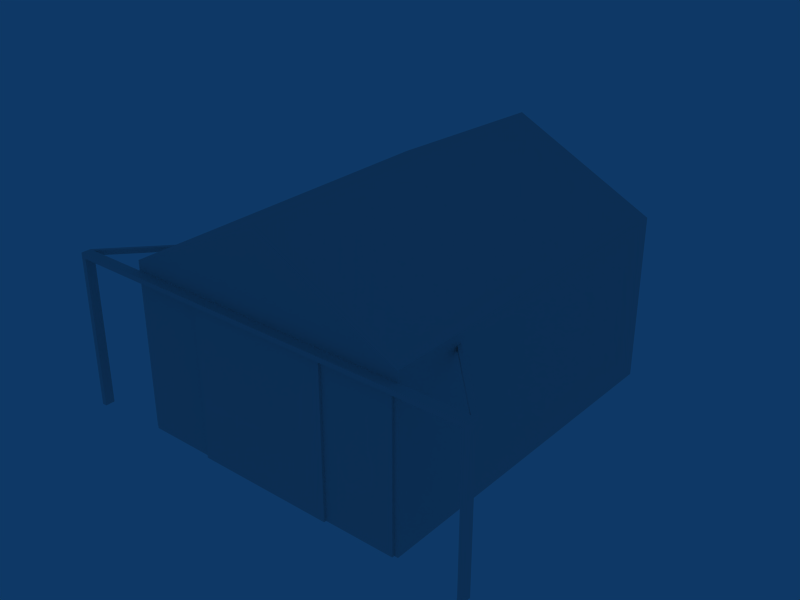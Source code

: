 # Source: ebgb_building_ref_013.blend  (saved by Blender 2.79.0; exported with 4.5.12 LTS)
import bpy
from mathutils import Matrix  # noqa: F401  (used for matrix-valued properties, if any)

bpy.ops.wm.read_factory_settings(use_empty=True)
scene = bpy.context.scene
scene.name = 'Scene'

# ---- collections
col_collection_1 = bpy.data.collections.new('Collection 1'); scene.collection.children.link(col_collection_1)
col_collection_2 = bpy.data.collections.new('Collection 2'); scene.collection.children.link(col_collection_2)
col_collection_2.hide_render = True
col_collection_2.hide_viewport = True

# ---- materials (node trees are filled in below, after node groups)
mat_material = bpy.data.materials.new('Material')
mat_material.alpha_threshold = 0.0
mat_material.preview_render_type = 'FLAT'
mat_material.roughness = 0.5
mat_defaultwhite = bpy.data.materials.new('DefaultWhite')
mat_defaultwhite.alpha_threshold = 0.0
mat_defaultwhite.diffuse_color = (1.0, 1.0, 1.0, 1.0)
mat_defaultwhite.specular_color = (0.5, 0.5, 0.5)
mat_defaultwhite.roughness = 0.5
mat_defaultwhite.specular_intensity = 1.0
mat_defaultwhite.line_color = (0.0, 0.0, 0.0, 1.0)

# ---- node groups
ng_auto_smooth = bpy.data.node_groups.new('Auto Smooth', 'GeometryNodeTree')
_s = ng_auto_smooth.interface.new_socket(name='Geometry', in_out='OUTPUT', socket_type='NodeSocketGeometry')
_s = ng_auto_smooth.interface.new_socket(name='Geometry', in_out='INPUT', socket_type='NodeSocketGeometry')
_s = ng_auto_smooth.interface.new_socket(name='Angle', in_out='INPUT', socket_type='NodeSocketFloat')
_s.subtype = 'ANGLE'
_s.min_value = 0.0
_s.max_value = 3.142
ng_auto_smooth.is_modifier = True
_N = ng_auto_smooth.nodes; _L = ng_auto_smooth.links
n0 = _N.new('NodeGroupOutput'); n0.name = 'Group Output'; n0.location = (480, -100)
n1 = _N.new('NodeGroupInput'); n1.name = 'Group Input'; n1.location = (-420, -300)
n2 = _N.new('NodeGroupInput'); n2.name = 'Group Input.001'; n2.location = (-60, -100)
n3 = _N.new('GeometryNodeSetShadeSmooth'); n3.name = 'Set Shade Smooth'; n3.location = (120, -100)
n3.domain = 'EDGE'
n4 = _N.new('GeometryNodeSetShadeSmooth'); n4.name = 'Set Shade Smooth.001'; n4.location = (300, -100)
n5 = _N.new('GeometryNodeInputMeshEdgeAngle'); n5.name = 'Edge Angle'; n5.location = (-420, -220)
n6 = _N.new('GeometryNodeInputEdgeSmooth'); n6.name = 'Is Edge Smooth'; n6.location = (-60, -160)
n7 = _N.new('GeometryNodeInputShadeSmooth'); n7.name = 'Is Face Smooth'; n7.location = (-240, -340)
n8 = _N.new('FunctionNodeBooleanMath'); n8.name = 'Boolean Math'; n8.location = (-60, -220)
n9 = _N.new('FunctionNodeCompare'); n9.name = 'Compare'; n9.location = (-240, -180)
n9.operation = 'LESS_EQUAL'
_L.new(n5.outputs[0], n9.inputs[0])
_L.new(n4.outputs[0], n0.inputs[0])
_L.new(n1.outputs[1], n9.inputs[1])
_L.new(n9.outputs[0], n8.inputs[0])
_L.new(n7.outputs[0], n8.inputs[1])
_L.new(n2.outputs[0], n3.inputs[0])
_L.new(n6.outputs[0], n3.inputs[1])
_L.new(n3.outputs[0], n4.inputs[0])
_L.new(n8.outputs[0], n3.inputs[2])
n0.is_active_output = True

# ---- material node trees

# ---- world
world_world = bpy.data.worlds.new('World'); scene.world = world_world
world_world.color = (0.05656, 0.2208, 0.4)
world_world.use_sun_shadow = False
world_world.sun_shadow_jitter_overblur = 0.0
world_world.cycles.sampling_method = 'NONE'
world_world.cycles.sample_map_resolution = 256

# ---- meshes
me_cube_007 = bpy.data.meshes.new('Cube.007')
me_cube_007.from_pydata([(-6.0, -7.5, 6.0), (-6.0, -7.5, -1.0), (6.0, -7.5, 6.0), (6.0, -7.5, -1.0), (-5.842, -7.5, 6.0), (5.842, -7.5, 6.0), (-5.53, -7.5, -1.0), (5.53, -7.5, -1.0), (-6.0, -7.5, 5.545), (6.0, -7.5, 5.545), (5.53, -7.5, 5.545), (-5.53, -7.5, 5.545), (6.0, 7.5, -1.0), (-6.0, 7.5, -1.0), (6.0, 7.5, 6.0), (-6.0, 7.5, 6.0), (9.537e-07, 7.5, -1.0), (-2.861e-06, -7.5, 6.0), (1.907e-06, 7.5, 6.0), (1.907e-06, 7.5, 9.0), (-2.861e-06, -7.5, 9.0), (5.53, -7.233, 5.545), (-5.53, -7.233, 5.545), (-5.53, -7.233, -1.0), (5.53, -7.233, -1.0)], [], [(5, 10, 9, 2), (10, 7, 3, 9), (4, 11, 10, 5), (0, 8, 11, 4), (8, 1, 6, 11), (12, 14, 2, 3), (1, 0, 15, 13), (12, 16, 18, 14), (16, 13, 15, 18), (14, 18, 19), (18, 15, 19), (0, 17, 20), (17, 2, 20), (14, 19, 20, 2), (0, 20, 19, 15), (10, 11, 22, 21), (11, 6, 23, 22), (7, 10, 21, 24)])
_uv = me_cube_007.uv_layers.new(name='UVTex')
_uv.uv.foreach_set('vector', [0.5664, 0.3459, 0.5516, 0.3244, 0.5738, 0.3244, 0.5738, 0.3459, 0.5516, 0.3244, 0.5516, 0.01551, 0.5738, 0.01551, 0.5738, 0.3244, 0.01492, 0.3459, 0.02965, 0.3244, 0.5516, 0.3244, 0.5664, 0.3459, 0.007464, 0.3459, 0.007464, 0.3244, 0.02965, 0.3244, 0.01492, 0.3459, 0.007464, 0.3244, 0.007464, 0.01551, 0.02965, 0.01551, 0.02965, 0.3244, 0.7154, 0.01551, 0.7154, 0.3459, 0.007464, 0.3459, 0.007464, 0.01551, 0.007465, 0.01551, 0.007465, 0.3459, 0.7154, 0.3459, 0.7154, 0.01551, 0.5738, 0.01551, 0.2906, 0.01551, 0.2906, 0.3459, 0.5738, 0.3459, 0.2906, 0.01551, 0.007464, 0.01551, 0.007464, 0.3459, 0.2906, 0.3459, 0.5738, 0.3459, 0.2906, 0.3459, 0.2906, 0.4875, 0.2906, 0.3459, 0.007464, 0.3459, 0.2906, 0.4875, 0.007464, 0.3459, 0.2906, 0.3459, 0.2906, 0.4875, 0.2906, 0.3459, 0.5738, 0.3459, 0.2906, 0.4875, 0.7588, 0.9865, 0.7588, 0.5168, 0.009742, 0.5168, 0.009741, 0.9865, 0.009742, 0.9865, 0.009742, 0.5168, 0.7588, 0.5168, 0.7588, 0.9865, 0.5516, 0.3244, 0.02965, 0.3244, 0.02965, 0.3244, 0.5516, 0.3244, 0.02965, 0.3244, 0.02965, 0.01551, 0.02965, 0.01551, 0.02965, 0.3244, 0.5516, 0.01551, 0.5516, 0.3244, 0.5516, 0.3244, 0.5516, 0.01551])
me_cube_007.materials.append(mat_material)
me_cube_007.use_remesh_preserve_volume = False
me_cube_007.use_remesh_preserve_attributes = False
me_cube_007.use_mirror_vertex_groups = False
me_cube_007.update()
me_cube_009 = bpy.data.meshes.new('Cube.009')
me_cube_009.from_pydata([(5.842, -7.52, 6.382), (5.842, -7.52, -2.384e-07), (2.921, -7.52, 6.382), (2.921, -7.52, -2.384e-07), (5.842, -7.62, -2.384e-07), (2.921, -7.62, -2.384e-07), (2.921, -7.62, 6.382), (5.842, -7.62, 6.382)], [], [(3, 5, 6, 2), (2, 0, 1, 3), (1, 0, 7, 4), (5, 4, 7, 6)])
_uv = me_cube_009.uv_layers.new(name='UVTex')
_uv.uv.foreach_set('vector', [0.785, 0.5159, 0.785, 0.5159, 0.785, 0.9791, 0.785, 0.9791, 0.785, 0.9791, 0.9296, 0.9791, 0.9296, 0.5159, 0.785, 0.5159, 0.9296, 0.5159, 0.9296, 0.9791, 0.9296, 0.9791, 0.9296, 0.5159, 0.785, 0.5159, 0.9296, 0.5159, 0.9296, 0.9791, 0.785, 0.9791])
me_cube_009.materials.append(mat_material)
me_cube_009.use_remesh_preserve_volume = False
me_cube_009.use_remesh_preserve_attributes = False
me_cube_009.use_mirror_vertex_groups = False
me_cube_009.update()
me_cube_008 = bpy.data.meshes.new('Cube.008')
me_cube_008.from_pydata([(2.921, -7.737, 6.382), (2.921, -7.737, -2.384e-07), (0.0, -7.737, -2.384e-07), (0.0, -7.737, 6.382), (2.921, -7.637, -2.384e-07), (0.0, -7.637, -2.384e-07), (0.0, -7.637, 6.382), (2.921, -7.637, 6.382)], [], [(7, 0, 1, 4), (0, 3, 2, 1), (6, 5, 2, 3), (4, 5, 6, 7)])
_uv = me_cube_008.uv_layers.new(name='UVTex')
_uv.uv.foreach_set('vector', [0.9267, 0.9747, 0.9267, 0.9747, 0.9267, 0.5155, 0.9267, 0.5155, 0.9267, 0.9747, 0.7854, 0.9747, 0.7854, 0.5155, 0.9267, 0.5155, 0.7854, 0.9747, 0.7854, 0.5155, 0.7854, 0.5155, 0.7854, 0.9747, 0.9267, 0.5155, 0.7854, 0.5155, 0.7854, 0.9747, 0.9267, 0.9747])
me_cube_008.materials.append(mat_material)
me_cube_008.use_remesh_preserve_volume = False
me_cube_008.use_remesh_preserve_attributes = False
me_cube_008.use_mirror_vertex_groups = False
me_cube_008.update()
me_cube_005 = bpy.data.meshes.new('Cube.005')
me_cube_005.from_pydata([(-5.842, -7.62, 6.382), (-2.921, -7.62, 6.382), (-2.921, -7.62, -2.384e-07), (-5.842, -7.62, -2.384e-07), (-2.921, -7.52, -2.384e-07), (-2.921, -7.52, 6.382), (-5.842, -7.52, -2.384e-07), (-5.842, -7.52, 6.382)], [], [(0, 3, 2, 1), (0, 7, 6, 3), (6, 7, 5, 4), (1, 2, 4, 5)])
_uv = me_cube_005.uv_layers.new(name='UVTex')
_uv.uv.foreach_set('vector', [0.784, 0.9758, 0.784, 0.5186, 0.9273, 0.5186, 0.9273, 0.9758, 0.784, 0.9758, 0.784, 0.9758, 0.784, 0.5186, 0.784, 0.5186, 0.784, 0.5186, 0.784, 0.9758, 0.9273, 0.9758, 0.9273, 0.5186, 0.9273, 0.9758, 0.9273, 0.5186, 0.9273, 0.5186, 0.9273, 0.9758])
me_cube_005.materials.append(mat_material)
me_cube_005.use_remesh_preserve_volume = False
me_cube_005.use_remesh_preserve_attributes = False
me_cube_005.use_mirror_vertex_groups = False
me_cube_005.update()
me_cube_004 = bpy.data.meshes.new('Cube.004')
me_cube_004.from_pydata([(-2.921, -7.637, 6.382), (0.0, -7.637, 6.382), (0.0, -7.637, -2.384e-07), (-2.921, -7.637, -2.384e-07), (0.0, -7.737, 6.382), (0.0, -7.737, -2.384e-07), (-2.921, -7.737, -2.384e-07), (-2.921, -7.737, 6.382)], [], [(3, 0, 1, 2), (7, 6, 5, 4), (0, 3, 6, 7), (1, 4, 5, 2)])
_uv = me_cube_004.uv_layers.new(name='UVTex')
_uv.uv.foreach_set('vector', [0.7835, 0.5184, 0.7835, 0.9793, 0.9274, 0.9793, 0.9274, 0.5184, 0.7835, 0.9793, 0.7835, 0.5184, 0.9274, 0.5184, 0.9274, 0.9793, 0.7835, 0.9793, 0.7835, 0.5184, 0.7835, 0.5184, 0.7835, 0.9793, 0.9274, 0.9793, 0.9274, 0.9793, 0.9274, 0.5184, 0.9274, 0.5184])
me_cube_004.materials.append(mat_material)
me_cube_004.use_remesh_preserve_volume = False
me_cube_004.use_remesh_preserve_attributes = False
me_cube_004.use_mirror_vertex_groups = False
me_cube_004.update()
me_cube_002 = bpy.data.meshes.new('Cube.002')
me_cube_002.from_pydata([(-8.686, 0.2, 0.0), (-8.686, -0.2, 0.0), (-8.886, -0.2, 0.0), (-8.886, 0.2, 0.0), (-8.686, 0.2, 6.382), (-8.686, -0.2, 6.382), (-8.886, -0.2, 6.382), (-8.886, 0.2, 6.382), (-8.686, 0.2, 6.582), (-8.886, 0.2, 6.582), (-8.886, -0.2, 6.582), (-8.686, -0.2, 6.582), (0.0, 0.2, 6.582), (0.0, -0.2, 6.582), (0.0, -0.2, 6.382), (0.0, 0.2, 6.382), (-6.0, 3.107, 6.382), (-6.0, 3.107, 6.582), (-6.0, 3.307, 6.582), (-6.0, 3.307, 6.382)], [], [(0, 4, 5, 1), (1, 5, 6, 2), (2, 6, 7, 3), (4, 0, 3, 7), (7, 6, 10, 9), (6, 5, 11, 10), (8, 9, 10, 11), (8, 11, 13, 12), (11, 5, 14, 13), (4, 8, 12, 15), (5, 4, 15, 14), (8, 4, 16, 17), (9, 8, 17, 18), (7, 9, 18, 19), (4, 7, 19, 16)])
_uv = me_cube_002.uv_layers.new(name='UVTex')
_uv.uv.foreach_set('vector', [0.9423, 0.9058, 0.9918, 0.9058, 0.9918, 0.9735, 0.9423, 0.9735, 0.9423, 0.9058, 0.9918, 0.9058, 0.9918, 0.9735, 0.9423, 0.9735, 0.9423, 0.9058, 0.9918, 0.9058, 0.9918, 0.9735, 0.9423, 0.9735, 0.9423, 0.9058, 0.9918, 0.9058, 0.9918, 0.9735, 0.9423, 0.9735, 0.9423, 0.9058, 0.9918, 0.9058, 0.9918, 0.9735, 0.9423, 0.9735, 0.9423, 0.9058, 0.9918, 0.9058, 0.9918, 0.9735, 0.9423, 0.9735, 0.9423, 0.9058, 0.9918, 0.9058, 0.9918, 0.9735, 0.9423, 0.9735, 0.9423, 0.9058, 0.9918, 0.9058, 0.9918, 0.9735, 0.9423, 0.9735, 0.9423, 0.9058, 0.9918, 0.9058, 0.9918, 0.9735, 0.9423, 0.9735, 0.9423, 0.9058, 0.9918, 0.9058, 0.9918, 0.9735, 0.9423, 0.9735, 0.9423, 0.9058, 0.9918, 0.9058, 0.9918, 0.9735, 0.9423, 0.9735, 0.9423, 0.9058, 0.9918, 0.9058, 0.9918, 0.9735, 0.9423, 0.9735, 0.9423, 0.9058, 0.9918, 0.9058, 0.9918, 0.9735, 0.9423, 0.9735, 0.9423, 0.9058, 0.9918, 0.9058, 0.9918, 0.9735, 0.9423, 0.9735, 0.9423, 0.9058, 0.9918, 0.9058, 0.9918, 0.9735, 0.9423, 0.9735])
me_cube_002.materials.append(mat_material)
me_cube_002.use_remesh_preserve_volume = False
me_cube_002.use_remesh_preserve_attributes = False
me_cube_002.use_mirror_vertex_groups = False
me_cube_002.update()
me_cube_000 = bpy.data.meshes.new('Cube.000')
me_cube_000.from_pydata([(1.753e-06, 6.966, 6.0), (5.68, 6.966, 6.0), (-5.68, 6.966, 6.0), (1.753e-06, 6.966, 8.726), (-2.76e-06, -7.233, 8.726), (-5.53, -7.233, 6.0), (5.53, -7.233, 6.0), (-5.68, -7.233, 5.545), (5.68, -7.233, 5.545), (5.53, -7.233, -1.0), (-5.53, -7.233, -1.0), (-5.53, -7.233, 5.545), (5.53, -7.233, 5.545), (8.506e-07, 6.966, -1.0), (-2.76e-06, -7.233, 6.0), (-5.68, -7.233, 6.0), (5.68, -7.233, 6.0), (-5.68, 6.966, -1.0), (-5.68, -7.233, -1.0), (5.68, 6.966, -1.0), (5.68, -7.233, -1.0)], [], [(6, 16, 8, 12), (12, 8, 20, 9), (5, 6, 12, 11), (15, 5, 11, 7), (7, 11, 10, 18), (19, 20, 16, 1), (18, 17, 2, 15), (0, 13, 19, 1), (13, 0, 2, 17), (3, 0, 1), (0, 3, 2), (15, 4, 14), (14, 4, 16), (1, 16, 4, 3), (15, 2, 3, 4)])
_uv = me_cube_000.uv_layers.new(name='UVTex')
_uv.uv.foreach_set('vector', [0.282, 0.3519, 0.2856, 0.3519, 0.2856, 0.33, 0.282, 0.33, 0.282, 0.33, 0.2856, 0.33, 0.2856, 0.0149, 0.282, 0.0149, 0.01581, 0.3519, 0.282, 0.3519, 0.282, 0.33, 0.01581, 0.33, 0.01221, 0.3519, 0.01581, 0.3519, 0.01581, 0.33, 0.01221, 0.33, 0.01221, 0.33, 0.01581, 0.33, 0.01581, 0.0149, 0.01221, 0.0149, 0.4886, 0.009032, 0.009661, 0.009032, 0.009661, 0.4812, 0.4886, 0.4812, 0.009661, 0.009032, 0.4886, 0.009032, 0.4886, 0.4812, 0.009661, 0.4812, 0.1489, 0.3519, 0.1489, 0.0149, 0.2856, 0.0149, 0.2856, 0.3519, 0.1489, 0.0149, 0.1489, 0.3519, 0.01221, 0.3519, 0.01221, 0.0149, 0.1489, 0.4831, 0.1489, 0.3519, 0.2856, 0.3519, 0.1489, 0.3519, 0.1489, 0.4831, 0.01221, 0.3519, 0.01221, 0.3519, 0.1489, 0.4831, 0.1489, 0.3519, 0.1489, 0.3519, 0.1489, 0.4831, 0.2856, 0.3519, 0.5514, 0.9802, 0.01063, 0.9802, 0.01063, 0.5121, 0.5514, 0.5121, 0.01063, 0.9802, 0.5514, 0.9802, 0.5514, 0.5121, 0.01063, 0.5121])
me_cube_000.materials.append(mat_defaultwhite)
me_cube_000.use_remesh_preserve_volume = False
me_cube_000.use_remesh_preserve_attributes = False
me_cube_000.use_mirror_vertex_groups = False
me_cube_000.update()

# ---- objects
ob_buildingstructure = bpy.data.objects.new('BuildingStructure', me_cube_007)
ob_doorr1 = bpy.data.objects.new('DoorR1', me_cube_009)
ob_doorr2 = bpy.data.objects.new('DoorR2', me_cube_008)
ob_doorl1 = bpy.data.objects.new('DoorL1', me_cube_005)
ob_doorl2 = bpy.data.objects.new('DoorL2', me_cube_004)
ob_doormech = bpy.data.objects.new('DoorMech', me_cube_002)
ob_interior = bpy.data.objects.new('Interior', me_cube_000)

# ---- transforms, parenting, visibility, modifiers, constraints
ob_buildingstructure.location = (0.0, 0.0, 1.0)
ob_buildingstructure.lock_rotations_4d = False
ob_buildingstructure.empty_display_type = 'ARROWS'
ob_buildingstructure.lineart.crease_threshold = 0.0
_m = ob_buildingstructure.modifiers.new('Auto Smooth', 'NODES')
_m.node_group = ng_auto_smooth
_gi = [s.identifier for s in ng_auto_smooth.interface.items_tree if s.item_type == 'SOCKET' and s.in_out == 'INPUT']
_m[_gi[1]] = 0.01745  # Angle
ob_doorr1.location = (0.0, 0.02031, 0.0)
ob_doorr1.lock_rotations_4d = False
ob_doorr1.empty_display_type = 'ARROWS'
ob_doorr1.lineart.crease_threshold = 0.0
_m = ob_doorr1.modifiers.new('Auto Smooth', 'NODES')
_m.node_group = ng_auto_smooth
_gi = [s.identifier for s in ng_auto_smooth.interface.items_tree if s.item_type == 'SOCKET' and s.in_out == 'INPUT']
_m[_gi[1]] = 0.01745  # Angle
ob_doorr2.location = (0.0, 0.03723, 0.0)
ob_doorr2.lock_rotations_4d = False
ob_doorr2.empty_display_type = 'ARROWS'
ob_doorr2.lineart.crease_threshold = 0.0
_m = ob_doorr2.modifiers.new('Auto Smooth', 'NODES')
_m.node_group = ng_auto_smooth
_gi = [s.identifier for s in ng_auto_smooth.interface.items_tree if s.item_type == 'SOCKET' and s.in_out == 'INPUT']
_m[_gi[1]] = 0.01745  # Angle
ob_doorl1.location = (0.0, 0.02031, 0.0)
ob_doorl1.lock_rotations_4d = False
ob_doorl1.empty_display_type = 'ARROWS'
ob_doorl1.lineart.crease_threshold = 0.0
_m = ob_doorl1.modifiers.new('Auto Smooth', 'NODES')
_m.node_group = ng_auto_smooth
_gi = [s.identifier for s in ng_auto_smooth.interface.items_tree if s.item_type == 'SOCKET' and s.in_out == 'INPUT']
_m[_gi[1]] = 0.01745  # Angle
ob_doorl2.location = (0.0, 0.03723, 0.0)
ob_doorl2.lock_rotations_4d = False
ob_doorl2.empty_display_type = 'ARROWS'
ob_doorl2.lineart.crease_threshold = 0.0
_m = ob_doorl2.modifiers.new('Auto Smooth', 'NODES')
_m.node_group = ng_auto_smooth
_gi = [s.identifier for s in ng_auto_smooth.interface.items_tree if s.item_type == 'SOCKET' and s.in_out == 'INPUT']
_m[_gi[1]] = 0.01745  # Angle
ob_doormech.location = (0.0, -7.7, 0.0)
ob_doormech.lock_rotations_4d = False
ob_doormech.empty_display_type = 'ARROWS'
ob_doormech.lineart.crease_threshold = 0.0
_m = ob_doormech.modifiers.new('Mirror', 'MIRROR')
_m.use_clip = True
_m = ob_doormech.modifiers.new('Auto Smooth', 'NODES')
_m.node_group = ng_auto_smooth
_gi = [s.identifier for s in ng_auto_smooth.interface.items_tree if s.item_type == 'SOCKET' and s.in_out == 'INPUT']
_m[_gi[1]] = 0.01745  # Angle
ob_interior.location = (0.0, 0.0, 1.0)
ob_interior.lock_rotations_4d = False
ob_interior.empty_display_type = 'ARROWS'
ob_interior.lineart.crease_threshold = 0.0
_m = ob_interior.modifiers.new('Auto Smooth', 'NODES')
_m.node_group = ng_auto_smooth
_gi = [s.identifier for s in ng_auto_smooth.interface.items_tree if s.item_type == 'SOCKET' and s.in_out == 'INPUT']
_m[_gi[1]] = 0.01745  # Angle

# ---- collection membership
col_collection_1.objects.link(ob_buildingstructure)
col_collection_1.objects.link(ob_doorr1)
col_collection_1.objects.link(ob_doorr2)
col_collection_1.objects.link(ob_doorl1)
col_collection_1.objects.link(ob_doorl2)
col_collection_1.objects.link(ob_doormech)
col_collection_2.objects.link(ob_interior)

# ---- scene / render settings (as saved in the file)
scene.frame_start = 1; scene.frame_end = 250; scene.frame_set(1)
scene.render.engine = 'BLENDER_EEVEE_NEXT'
scene.render.image_settings.file_format = 'JPEG'
scene.render.image_settings.color_mode = 'RGB'
scene.render.image_settings.compression = 90
scene.render.resolution_x = 800
scene.render.resolution_y = 600
scene.render.pixel_aspect_x = 100.0
scene.render.pixel_aspect_y = 100.0
scene.render.fps = 25
scene.render.dither_intensity = 0.0
scene.render.use_compositing = False
scene.render.use_sequencer = False
scene.render.bake_margin = 2
scene.render.bake_bias = 0.0
scene.render.use_stamp_time = False
scene.render.use_stamp_date = False
scene.render.use_stamp_frame = False
scene.render.use_stamp_camera = False
scene.render.use_stamp_scene = False
scene.render.use_stamp_filename = False
scene.render.use_stamp_render_time = False
scene.render.stamp_font_size = 0
scene.cycles.use_denoising = False
scene.cycles.samples = 10
scene.cycles.sampling_pattern = 'TABULATED_SOBOL'
scene.cycles.light_sampling_threshold = 0.0
scene.cycles.use_adaptive_sampling = False
scene.cycles.use_light_tree = False
scene.cycles.blur_glossy = 0.0
scene.cycles.volume_bounces = 1
scene.cycles.pixel_filter_type = 'GAUSSIAN'
scene.cycles.sample_clamp_indirect = 0.0
scene.view_settings.view_transform = 'Raw'
bpy.context.view_layer.update()

# ---- added for rendering (the .blend has no active camera): camera
cam_auto = bpy.data.cameras.new('AutoCamera')
cam_auto.lens = 50.0
cam_auto.sensor_width = 36.0
cam_auto.clip_end = 1000.0
ob_auto_camera = bpy.data.objects.new('AutoCamera', cam_auto)
scene.collection.objects.link(ob_auto_camera)
ob_auto_camera.location = (24.0199, -29.0238, 23.7159)
ob_auto_camera.rotation_euler = (1.09748, -7.21219e-08, 0.694738)
scene.camera = ob_auto_camera
bpy.context.view_layer.update()
